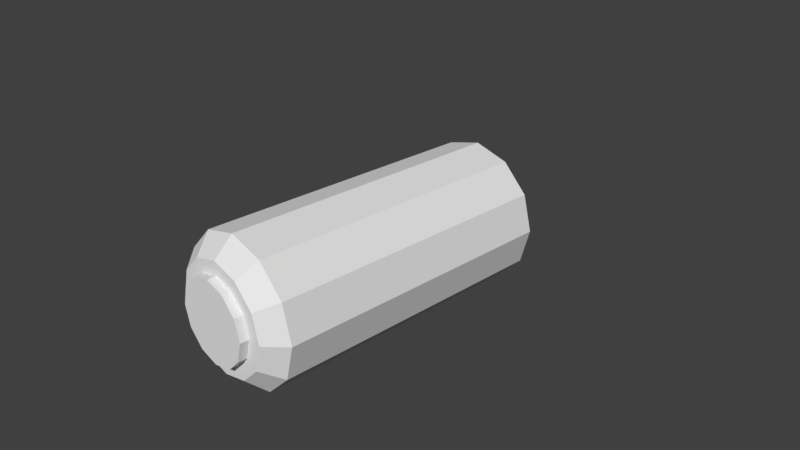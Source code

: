 # Source: tanker.blend  (saved by Blender 2.79.0; exported with 4.5.12 LTS)
import bpy
from mathutils import Matrix  # noqa: F401  (used for matrix-valued properties, if any)

bpy.ops.wm.read_factory_settings(use_empty=True)
scene = bpy.context.scene
scene.name = 'Scene'

# ---- collections
col_collection_1 = bpy.data.collections.new('Collection 1'); scene.collection.children.link(col_collection_1)

# ---- materials (node trees are filled in below, after node groups)
mat_material_001 = bpy.data.materials.new('Material.001')
mat_material_001.alpha_threshold = 0.0
mat_material_001.use_transparent_shadow = False
mat_material_001.roughness = 0.5

# ---- material node trees

# ---- world
world_world = bpy.data.worlds.new('World'); scene.world = world_world
world_world.color = (0.05088, 0.05088, 0.05088)
world_world.use_sun_shadow = False
world_world.sun_shadow_jitter_overblur = 0.0
world_world.cycles.sampling_method = 'MANUAL'

# ---- cameras
cam_camera = bpy.data.cameras.new('Camera')
cam_camera.clip_end = 100.0
cam_camera.lens = 35.0
cam_camera.sensor_width = 32.0
cam_camera.sensor_height = 18.0
cam_camera.ortho_scale = 7.314
cam_camera.dof.focus_distance = 0.0
cam_camera.dof.aperture_fstop = 128.0

# ---- meshes
me_circle = bpy.data.meshes.new('Circle')
me_circle.from_pydata([(0.01254, 2.003, 0.9973), (0.5125, 2.003, 0.8634), (0.8786, 2.003, 0.4973), (1.013, 2.003, -0.002672), (0.8786, 2.003, -0.5027), (0.5125, 2.003, -0.8687), (0.01254, 2.003, -1.003), (-0.4875, 2.003, -0.8687), (-0.8535, 2.003, -0.5027), (-0.9875, 2.003, -0.002673), (-0.8535, 2.003, 0.4973), (-0.4875, 2.003, 0.8634), (0.01254, -1.997, 0.9973), (0.5125, -1.997, 0.8634), (0.8786, -1.997, 0.4973), (1.013, -1.997, -0.002672), (0.8786, -1.997, -0.5027), (0.5125, -1.997, -0.8687), (0.01254, -1.997, -1.003), (-0.4875, -1.997, -0.8687), (-0.8535, -1.997, -0.5027), (-0.9875, -1.997, -0.002673), (-0.8535, -1.997, 0.4973), (-0.4875, -1.997, 0.8634), (0.01254, -2.247, 0.7473), (0.3875, -2.247, 0.6468), (0.6621, -2.247, 0.3723), (0.7625, -2.247, -0.002672), (0.6621, -2.247, -0.3777), (0.3875, -2.247, -0.6522), (0.01254, -2.247, -0.7527), (-0.3625, -2.247, -0.6522), (-0.637, -2.247, -0.3777), (-0.7375, -2.247, -0.002672), (-0.637, -2.247, 0.3723), (-0.3625, -2.247, 0.6468), (0.01254, 2.253, 0.7473), (0.3875, 2.253, 0.6468), (0.6621, 2.253, 0.3723), (0.7625, 2.253, -0.002672), (0.6621, 2.253, -0.3777), (0.3875, 2.253, -0.6522), (0.01254, 2.253, -0.7527), (-0.3625, 2.253, -0.6522), (-0.637, 2.253, -0.3777), (-0.7375, 2.253, -0.002672), (-0.637, 2.253, 0.3723), (-0.3625, 2.253, 0.6468), (-1.139, 0.7662, 0.4218), (0.5125, 0.7662, -0.8687), (0.01254, 0.7662, -1.003), (0.8786, 0.7662, 0.4973), (1.013, 0.7662, -0.002672), (-0.9875, 0.7662, -0.002673), (-0.8535, 0.7662, 0.4973), (-0.4875, 0.7662, -0.8687), (0.8786, 0.7662, -0.5027), (-0.4875, 0.7662, 0.8634), (0.01254, 0.7662, 0.9973), (0.5125, 0.7662, 0.8634), (-0.8535, 0.7662, -0.5027), (-1.139, 2.003, 0.4218), (-1.273, 2.003, -0.002672), (-1.273, 0.7662, -0.002672), (0.2938, -2.247, 0.4845), (0.01254, -2.247, 0.5598), (0.4997, -2.247, 0.2786), (0.575, -2.247, -0.002672), (0.4997, -2.247, -0.2839), (0.2938, -2.247, -0.4898), (0.01254, -2.247, -0.5652), (-0.2687, -2.247, -0.4898), (-0.4746, -2.247, -0.2839), (-0.55, -2.247, -0.002672), (-0.4746, -2.247, 0.2786), (-0.2687, -2.247, 0.4845), (0.2938, -2.367, 0.4845), (0.01254, -2.367, 0.5598), (0.4997, -2.367, 0.2786), (0.575, -2.367, -0.002672), (0.4997, -2.367, -0.2839), (0.2938, -2.367, -0.4898), (0.01254, -2.367, -0.5652), (-0.2687, -2.367, -0.4898), (-0.4746, -2.367, -0.2839), (-0.55, -2.367, -0.002672), (-0.4746, -2.367, 0.2786), (-0.2687, -2.367, 0.4845)], [], [(50, 49, 17, 18), (52, 51, 14, 15), (54, 53, 21, 22), (55, 50, 18, 19), (56, 52, 15, 16), (57, 54, 22, 23), (59, 58, 12, 13), (60, 55, 19, 20), (49, 56, 16, 17), (58, 57, 23, 12), (51, 59, 13, 14), (53, 60, 20, 21), (16, 15, 27, 28), (23, 22, 34, 35), (13, 12, 24, 25), (20, 19, 31, 32), (17, 16, 28, 29), (12, 23, 35, 24), (14, 13, 25, 26), (21, 20, 32, 33), (18, 17, 29, 30), (15, 14, 26, 27), (22, 21, 33, 34), (19, 18, 30, 31), (28, 27, 67, 68), (5, 6, 42, 41), (2, 3, 39, 38), (9, 10, 46, 45), (6, 7, 43, 42), (3, 4, 40, 39), (10, 11, 47, 46), (0, 1, 37, 36), (7, 8, 44, 43), (4, 5, 41, 40), (11, 0, 36, 47), (1, 2, 38, 37), (8, 9, 45, 44), (9, 8, 60, 53), (2, 1, 59, 51), (0, 11, 57, 58), (5, 4, 56, 49), (8, 7, 55, 60), (1, 0, 58, 59), (11, 10, 54, 57), (4, 3, 52, 56), (7, 6, 50, 55), (54, 10, 61, 48), (3, 2, 51, 52), (6, 5, 49, 50), (61, 62, 63, 48), (10, 9, 62, 61), (53, 54, 48, 63), (9, 53, 63, 62), (64, 65, 77, 76), (35, 34, 74, 75), (25, 24, 65, 64), (32, 31, 71, 72), (29, 28, 68, 69), (24, 35, 75, 65), (26, 25, 64, 66), (33, 32, 72, 73), (30, 29, 69, 70), (27, 26, 66, 67), (34, 33, 73, 74), (31, 30, 70, 71), (72, 71, 83, 84), (69, 68, 80, 81), (65, 75, 87, 77), (66, 64, 76, 78), (73, 72, 84, 85), (70, 69, 81, 82), (67, 66, 78, 79), (74, 73, 85, 86), (71, 70, 82, 83), (68, 67, 79, 80), (75, 74, 86, 87), (37, 38, 39, 40, 41, 42, 43, 44, 45, 46, 47, 36), (76, 77, 87, 86, 85, 84, 83, 82, 81, 80, 79, 78)])
_uv = me_circle.uv_layers.new(name='UVMap')
_uv.uv.foreach_set('vector', [0.641, 0.2958, 0.5891, 0.2958, 0.5891, 0.01922, 0.641, 0.01922, 0.4855, 0.2958, 0.4336, 0.2958, 0.4336, 0.01922, 0.4855, 0.01922, 0.2263, 0.2958, 0.1745, 0.2958, 0.1745, 0.01922, 0.2263, 0.01922, 0.07083, 0.2958, 0.019, 0.2958, 0.019, 0.01922, 0.07083, 0.01922, 0.5373, 0.2958, 0.4855, 0.2958, 0.4855, 0.01922, 0.5373, 0.01922, 0.2781, 0.2958, 0.2263, 0.2958, 0.2263, 0.01922, 0.2781, 0.01922, 0.3818, 0.2958, 0.33, 0.2958, 0.33, 0.01922, 0.3818, 0.01922, 0.1227, 0.2958, 0.07083, 0.2958, 0.07083, 0.01922, 0.1227, 0.01922, 0.5891, 0.2958, 0.5373, 0.2958, 0.5373, 0.01922, 0.5891, 0.01922, 0.33, 0.2958, 0.2781, 0.2958, 0.2781, 0.01922, 0.33, 0.01922, 0.4336, 0.2958, 0.3818, 0.2958, 0.3818, 0.01922, 0.4336, 0.01922, 0.1745, 0.2958, 0.1227, 0.2958, 0.1227, 0.01922, 0.1745, 0.01922, 0.9698, 0.08752, 0.9942, 0.169, 0.939, 0.1705, 0.9224, 0.1161, 0.7507, 0.3221, 0.689, 0.2624, 0.7364, 0.2339, 0.778, 0.2732, 0.9185, 0.316, 0.8355, 0.3436, 0.834, 0.2864, 0.8886, 0.2686, 0.683, 0.09797, 0.7402, 0.03401, 0.7702, 0.08138, 0.732, 0.1239, 0.9081, 0.02789, 0.9698, 0.08752, 0.9224, 0.1161, 0.8808, 0.07678, 0.8355, 0.3436, 0.7507, 0.3221, 0.778, 0.2732, 0.834, 0.2864, 0.9758, 0.252, 0.9185, 0.316, 0.8886, 0.2686, 0.9268, 0.2261, 0.6646, 0.181, 0.683, 0.09797, 0.732, 0.1239, 0.7198, 0.1794, 0.8233, 0.006343, 0.9081, 0.02789, 0.8808, 0.07678, 0.8247, 0.06351, 0.9942, 0.169, 0.9758, 0.252, 0.9268, 0.2261, 0.939, 0.1705, 0.689, 0.2624, 0.6646, 0.181, 0.7198, 0.1794, 0.7364, 0.2339, 0.7402, 0.03401, 0.8233, 0.006343, 0.8247, 0.06351, 0.7702, 0.08138, 0.9224, 0.1161, 0.939, 0.1705, 0.9115, 0.1716, 0.8989, 0.1307, 0.6338, 0.5702, 0.7457, 0.5351, 0.7473, 0.6113, 0.6733, 0.6345, 0.5617, 0.8798, 0.5286, 0.7687, 0.6035, 0.7671, 0.626, 0.8412, 0.9766, 0.7549, 0.9504, 0.8678, 0.8844, 0.832, 0.9017, 0.7565, 0.7457, 0.5351, 0.8596, 0.5633, 0.8228, 0.6291, 0.7473, 0.6113, 0.5286, 0.7687, 0.5548, 0.6557, 0.6208, 0.6915, 0.6035, 0.7671, 0.9504, 0.8678, 0.8714, 0.9532, 0.8319, 0.889, 0.8844, 0.832, 0.7596, 0.9883, 0.6458, 0.9602, 0.6825, 0.8943, 0.758, 0.9121, 0.8596, 0.5633, 0.9436, 0.6438, 0.8792, 0.6824, 0.8228, 0.6291, 0.5548, 0.6557, 0.6338, 0.5702, 0.6733, 0.6345, 0.6208, 0.6915, 0.8714, 0.9532, 0.7596, 0.9883, 0.758, 0.9121, 0.8319, 0.889, 0.6458, 0.9602, 0.5617, 0.8798, 0.626, 0.8412, 0.6825, 0.8943, 0.9436, 0.6438, 0.9766, 0.7549, 0.9017, 0.7565, 0.8792, 0.6824, 0.1745, 0.4197, 0.1227, 0.4197, 0.1227, 0.2958, 0.1745, 0.2958, 0.4336, 0.4197, 0.3818, 0.4197, 0.3818, 0.2958, 0.4336, 0.2958, 0.33, 0.4197, 0.2781, 0.4197, 0.2781, 0.2958, 0.33, 0.2958, 0.5891, 0.4197, 0.5373, 0.4197, 0.5373, 0.2958, 0.5891, 0.2958, 0.1227, 0.4197, 0.07083, 0.4197, 0.07083, 0.2958, 0.1227, 0.2958, 0.3818, 0.4197, 0.33, 0.4197, 0.33, 0.2958, 0.3818, 0.2958, 0.2781, 0.4197, 0.2263, 0.4197, 0.2263, 0.2958, 0.2781, 0.2958, 0.5373, 0.4197, 0.4855, 0.4197, 0.4855, 0.2958, 0.5373, 0.2958, 0.07083, 0.4197, 0.019, 0.4197, 0.019, 0.2958, 0.07083, 0.2958, 0.5088, 0.9741, 0.02087, 0.9741, 0.02087, 0.8576, 0.5088, 0.8576, 0.4855, 0.4197, 0.4336, 0.4197, 0.4336, 0.2958, 0.4855, 0.2958, 0.641, 0.4197, 0.5891, 0.4197, 0.5891, 0.2958, 0.641, 0.2958, 0.02087, 0.8576, 0.02087, 0.6821, 0.5088, 0.6821, 0.5088, 0.8576, 0.7985, 0.3963, 0.6108, 0.4465, 0.6108, 0.5536, 0.7701, 0.5034, 0.6108, 0.4465, 0.7985, 0.3963, 0.7701, 0.5034, 0.6108, 0.5536, 0.02087, 0.5696, 0.5088, 0.5696, 0.5088, 0.6821, 0.02087, 0.6821, 0.8736, 0.2451, 0.8329, 0.2582, 0.8322, 0.2427, 0.8653, 0.2322, 0.778, 0.2732, 0.7364, 0.2339, 0.7599, 0.2192, 0.7911, 0.2485, 0.8886, 0.2686, 0.834, 0.2864, 0.8329, 0.2582, 0.8736, 0.2451, 0.732, 0.1239, 0.7702, 0.08138, 0.7852, 0.1048, 0.7566, 0.1366, 0.8808, 0.07678, 0.9224, 0.1161, 0.8989, 0.1307, 0.8677, 0.1014, 0.834, 0.2864, 0.778, 0.2732, 0.7911, 0.2485, 0.8329, 0.2582, 0.9268, 0.2261, 0.8886, 0.2686, 0.8736, 0.2451, 0.9022, 0.2134, 0.7198, 0.1794, 0.732, 0.1239, 0.7566, 0.1366, 0.7474, 0.1783, 0.8247, 0.06351, 0.8808, 0.07678, 0.8677, 0.1014, 0.8259, 0.09173, 0.939, 0.1705, 0.9268, 0.2261, 0.9022, 0.2134, 0.9115, 0.1716, 0.7364, 0.2339, 0.7198, 0.1794, 0.7474, 0.1783, 0.7599, 0.2192, 0.7702, 0.08138, 0.8247, 0.06351, 0.8259, 0.09173, 0.7852, 0.1048, 0.7566, 0.1366, 0.7852, 0.1048, 0.7935, 0.1178, 0.7701, 0.1436, 0.8677, 0.1014, 0.8989, 0.1307, 0.8859, 0.1389, 0.8605, 0.1151, 0.8329, 0.2582, 0.7911, 0.2485, 0.7983, 0.2349, 0.8322, 0.2427, 0.9022, 0.2134, 0.8736, 0.2451, 0.8653, 0.2322, 0.8886, 0.2063, 0.7474, 0.1783, 0.7566, 0.1366, 0.7701, 0.1436, 0.7627, 0.1777, 0.8259, 0.09173, 0.8677, 0.1014, 0.8605, 0.1151, 0.8266, 0.1073, 0.9115, 0.1716, 0.9022, 0.2134, 0.8886, 0.2063, 0.8962, 0.1722, 0.7599, 0.2192, 0.7474, 0.1783, 0.7627, 0.1777, 0.7729, 0.2111, 0.7852, 0.1048, 0.8259, 0.09173, 0.8266, 0.1073, 0.7935, 0.1178, 0.8989, 0.1307, 0.9115, 0.1716, 0.8962, 0.1722, 0.8859, 0.1389, 0.7911, 0.2485, 0.7599, 0.2192, 0.7729, 0.2111, 0.7983, 0.2349, 0.6825, 0.8943, 0.626, 0.8412, 0.6035, 0.7671, 0.6208, 0.6915, 0.6733, 0.6345, 0.7473, 0.6113, 0.8228, 0.6291, 0.8792, 0.6824, 0.9017, 0.7565, 0.8844, 0.832, 0.8319, 0.889, 0.758, 0.9121, 0.9728, 0.5005, 0.9326, 0.5237, 0.8862, 0.5237, 0.846, 0.5005, 0.8228, 0.4603, 0.8228, 0.4139, 0.846, 0.3737, 0.8862, 0.3504, 0.9326, 0.3504, 0.9728, 0.3737, 0.9961, 0.4139, 0.9961, 0.4603])
me_circle.materials.append(mat_material_001)
me_circle.use_remesh_preserve_volume = False
me_circle.use_remesh_preserve_attributes = False
me_circle.use_mirror_vertex_groups = False
me_circle.update()

# ---- objects
ob_circle = bpy.data.objects.new('Circle', me_circle)
ob_camera = bpy.data.objects.new('Camera', cam_camera)

# ---- transforms, parenting, visibility, modifiers, constraints
ob_circle.location = (0.0, 0.0, 0.0)
ob_circle.lineart.crease_threshold = 0.0
ob_camera.location = (7.481, -6.508, 5.344)
ob_camera.rotation_euler = (1.109, 0.0, 0.8149)
ob_camera.lock_rotations_4d = False
ob_camera.empty_display_type = 'ARROWS'
ob_camera.color = (0.0, 0.0, 0.0, 0.0)
ob_camera.display_type = 'WIRE'
ob_camera.lineart.crease_threshold = 0.0

# ---- collection membership
col_collection_1.objects.link(ob_circle)
col_collection_1.objects.link(ob_camera)

# ---- scene / render settings (as saved in the file)
scene.camera = ob_camera
scene.frame_start = 1; scene.frame_end = 250; scene.frame_set(1)
scene.render.engine = 'BLENDER_EEVEE_NEXT'
scene.render.resolution_percentage = 50
scene.render.dither_intensity = 0.0
scene.cycles.use_denoising = False
scene.cycles.samples = 128
scene.cycles.sampling_pattern = 'TABULATED_SOBOL'
scene.cycles.use_adaptive_sampling = False
scene.cycles.use_light_tree = False
scene.cycles.blur_glossy = 0.0
scene.cycles.sample_clamp_indirect = 0.0
scene.view_settings.view_transform = 'Standard'
bpy.context.view_layer.update()

# ---- added for rendering (the .blend has no usable light): sun
light_auto_sun = bpy.data.lights.new('AutoSun', 'SUN')
light_auto_sun.energy = 3.0
light_auto_sun.angle = 0.0523599
ob_auto_sun = bpy.data.objects.new('AutoSun', light_auto_sun)
scene.collection.objects.link(ob_auto_sun)
ob_auto_sun.rotation_euler = (0.872665, 0.174533, 0.523599)
bpy.context.view_layer.update()
